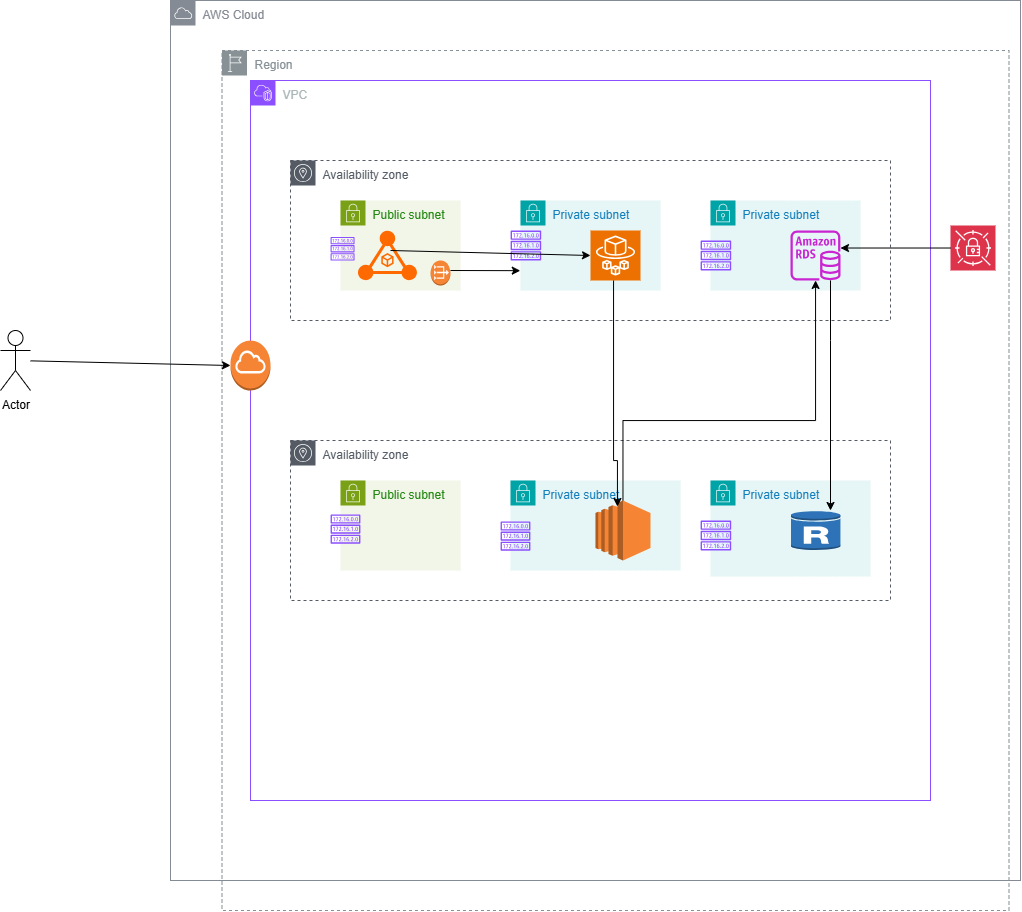

The diagram above was exported from draw.io. Its source (the exported page's mxGraphModel, read from the mxfile embedded in the PNG):
<mxGraphModel dx="2056" dy="531" grid="1" gridSize="10" guides="1" tooltips="1" connect="1" arrows="1" fold="1" page="1" pageScale="1" pageWidth="850" pageHeight="1100" math="0" shadow="0">
  <root>
    <mxCell id="0" />
    <mxCell id="1" parent="0" />
    <mxCell id="uFzRkZc5yv_p0g4yH2Tc-1" value="AWS Cloud" style="sketch=0;outlineConnect=0;gradientColor=none;html=1;whiteSpace=wrap;fontSize=12;fontStyle=0;shape=mxgraph.aws4.group;grIcon=mxgraph.aws4.group_aws_cloud;strokeColor=#858B94;fillColor=none;verticalAlign=top;align=left;spacingLeft=30;fontColor=#858B94;dashed=0;" parent="1" vertex="1">
      <mxGeometry width="850" height="880" as="geometry" />
    </mxCell>
    <mxCell id="uFzRkZc5yv_p0g4yH2Tc-13" value="VPC" style="points=[[0,0],[0.25,0],[0.5,0],[0.75,0],[1,0],[1,0.25],[1,0.5],[1,0.75],[1,1],[0.75,1],[0.5,1],[0.25,1],[0,1],[0,0.75],[0,0.5],[0,0.25]];outlineConnect=0;gradientColor=none;html=1;whiteSpace=wrap;fontSize=12;fontStyle=0;container=1;pointerEvents=0;collapsible=0;recursiveResize=0;shape=mxgraph.aws4.group;grIcon=mxgraph.aws4.group_vpc2;strokeColor=#8C4FFF;fillColor=none;verticalAlign=top;align=left;spacingLeft=30;fontColor=#AAB7B8;dashed=0;" parent="1" vertex="1">
      <mxGeometry x="80" y="80" width="680" height="720" as="geometry" />
    </mxCell>
    <mxCell id="uFzRkZc5yv_p0g4yH2Tc-17" value="Availability zone" style="sketch=0;outlineConnect=0;gradientColor=none;html=1;whiteSpace=wrap;fontSize=12;fontStyle=0;shape=mxgraph.aws4.group;grIcon=mxgraph.aws4.group_availability_zone;strokeColor=#545B64;fillColor=none;verticalAlign=top;align=left;spacingLeft=30;fontColor=#545B64;dashed=1;" parent="1" vertex="1">
      <mxGeometry x="120" y="160" width="600" height="160" as="geometry" />
    </mxCell>
    <mxCell id="uFzRkZc5yv_p0g4yH2Tc-18" value="Availability zone" style="sketch=0;outlineConnect=0;gradientColor=none;html=1;whiteSpace=wrap;fontSize=12;fontStyle=0;shape=mxgraph.aws4.group;grIcon=mxgraph.aws4.group_availability_zone;strokeColor=#545B64;fillColor=none;verticalAlign=top;align=left;spacingLeft=30;fontColor=#545B64;dashed=1;" parent="1" vertex="1">
      <mxGeometry x="120" y="440" width="600" height="160" as="geometry" />
    </mxCell>
    <mxCell id="uFzRkZc5yv_p0g4yH2Tc-19" value="Public subnet" style="points=[[0,0],[0.25,0],[0.5,0],[0.75,0],[1,0],[1,0.25],[1,0.5],[1,0.75],[1,1],[0.75,1],[0.5,1],[0.25,1],[0,1],[0,0.75],[0,0.5],[0,0.25]];outlineConnect=0;gradientColor=none;html=1;whiteSpace=wrap;fontSize=12;fontStyle=0;container=1;pointerEvents=0;collapsible=0;recursiveResize=0;shape=mxgraph.aws4.group;grIcon=mxgraph.aws4.group_security_group;grStroke=0;strokeColor=#7AA116;fillColor=#F2F6E8;verticalAlign=top;align=left;spacingLeft=30;fontColor=#248814;dashed=0;" parent="1" vertex="1">
      <mxGeometry x="170" y="200" width="120" height="90" as="geometry" />
    </mxCell>
    <mxCell id="uFzRkZc5yv_p0g4yH2Tc-2" value="Region" style="sketch=0;outlineConnect=0;gradientColor=none;html=1;whiteSpace=wrap;fontSize=12;fontStyle=0;shape=mxgraph.aws4.group;grIcon=mxgraph.aws4.group_region;strokeColor=#879196;fillColor=none;verticalAlign=top;align=left;spacingLeft=30;fontColor=#879196;dashed=1;" parent="1" vertex="1">
      <mxGeometry x="51.5" y="50" width="787" height="860" as="geometry" />
    </mxCell>
    <mxCell id="uFzRkZc5yv_p0g4yH2Tc-20" value="Public subnet" style="points=[[0,0],[0.25,0],[0.5,0],[0.75,0],[1,0],[1,0.25],[1,0.5],[1,0.75],[1,1],[0.75,1],[0.5,1],[0.25,1],[0,1],[0,0.75],[0,0.5],[0,0.25]];outlineConnect=0;gradientColor=none;html=1;whiteSpace=wrap;fontSize=12;fontStyle=0;container=1;pointerEvents=0;collapsible=0;recursiveResize=0;shape=mxgraph.aws4.group;grIcon=mxgraph.aws4.group_security_group;grStroke=0;strokeColor=#7AA116;fillColor=#F2F6E8;verticalAlign=top;align=left;spacingLeft=30;fontColor=#248814;dashed=0;" parent="1" vertex="1">
      <mxGeometry x="170" y="480" width="120" height="90" as="geometry" />
    </mxCell>
    <mxCell id="uFzRkZc5yv_p0g4yH2Tc-21" value="Private subnet" style="points=[[0,0],[0.25,0],[0.5,0],[0.75,0],[1,0],[1,0.25],[1,0.5],[1,0.75],[1,1],[0.75,1],[0.5,1],[0.25,1],[0,1],[0,0.75],[0,0.5],[0,0.25]];outlineConnect=0;gradientColor=none;html=1;whiteSpace=wrap;fontSize=12;fontStyle=0;container=1;pointerEvents=0;collapsible=0;recursiveResize=0;shape=mxgraph.aws4.group;grIcon=mxgraph.aws4.group_security_group;grStroke=0;strokeColor=#00A4A6;fillColor=#E6F6F7;verticalAlign=top;align=left;spacingLeft=30;fontColor=#147EBA;dashed=0;" parent="1" vertex="1">
      <mxGeometry x="350" y="200" width="140" height="90" as="geometry" />
    </mxCell>
    <mxCell id="uFzRkZc5yv_p0g4yH2Tc-48" value="" style="sketch=0;outlineConnect=0;fontColor=#232F3E;gradientColor=none;fillColor=#8C4FFF;strokeColor=none;dashed=0;verticalLabelPosition=bottom;verticalAlign=top;align=center;html=1;fontSize=12;fontStyle=0;aspect=fixed;pointerEvents=1;shape=mxgraph.aws4.route_table;" parent="uFzRkZc5yv_p0g4yH2Tc-21" vertex="1">
      <mxGeometry x="-10" y="30" width="30.8" height="30" as="geometry" />
    </mxCell>
    <mxCell id="uFzRkZc5yv_p0g4yH2Tc-23" value="Private subnet" style="points=[[0,0],[0.25,0],[0.5,0],[0.75,0],[1,0],[1,0.25],[1,0.5],[1,0.75],[1,1],[0.75,1],[0.5,1],[0.25,1],[0,1],[0,0.75],[0,0.5],[0,0.25]];outlineConnect=0;gradientColor=none;html=1;whiteSpace=wrap;fontSize=12;fontStyle=0;container=1;pointerEvents=0;collapsible=0;recursiveResize=0;shape=mxgraph.aws4.group;grIcon=mxgraph.aws4.group_security_group;grStroke=0;strokeColor=#00A4A6;fillColor=#E6F6F7;verticalAlign=top;align=left;spacingLeft=30;fontColor=#147EBA;dashed=0;" parent="1" vertex="1">
      <mxGeometry x="340" y="480" width="170" height="90" as="geometry" />
    </mxCell>
    <mxCell id="uFzRkZc5yv_p0g4yH2Tc-24" value="Private subnet" style="points=[[0,0],[0.25,0],[0.5,0],[0.75,0],[1,0],[1,0.25],[1,0.5],[1,0.75],[1,1],[0.75,1],[0.5,1],[0.25,1],[0,1],[0,0.75],[0,0.5],[0,0.25]];outlineConnect=0;gradientColor=none;html=1;whiteSpace=wrap;fontSize=12;fontStyle=0;container=1;pointerEvents=0;collapsible=0;recursiveResize=0;shape=mxgraph.aws4.group;grIcon=mxgraph.aws4.group_security_group;grStroke=0;strokeColor=#00A4A6;fillColor=#E6F6F7;verticalAlign=top;align=left;spacingLeft=30;fontColor=#147EBA;dashed=0;" parent="1" vertex="1">
      <mxGeometry x="540" y="200" width="150" height="90" as="geometry" />
    </mxCell>
    <mxCell id="uFzRkZc5yv_p0g4yH2Tc-52" value="" style="sketch=0;outlineConnect=0;fontColor=#232F3E;gradientColor=none;fillColor=#8C4FFF;strokeColor=none;dashed=0;verticalLabelPosition=bottom;verticalAlign=top;align=center;html=1;fontSize=12;fontStyle=0;aspect=fixed;pointerEvents=1;shape=mxgraph.aws4.route_table;" parent="uFzRkZc5yv_p0g4yH2Tc-24" vertex="1">
      <mxGeometry x="-10" y="40" width="30.8" height="30" as="geometry" />
    </mxCell>
    <mxCell id="uFzRkZc5yv_p0g4yH2Tc-25" value="Private subnet" style="points=[[0,0],[0.25,0],[0.5,0],[0.75,0],[1,0],[1,0.25],[1,0.5],[1,0.75],[1,1],[0.75,1],[0.5,1],[0.25,1],[0,1],[0,0.75],[0,0.5],[0,0.25]];outlineConnect=0;gradientColor=none;html=1;whiteSpace=wrap;fontSize=12;fontStyle=0;container=1;pointerEvents=0;collapsible=0;recursiveResize=0;shape=mxgraph.aws4.group;grIcon=mxgraph.aws4.group_security_group;grStroke=0;strokeColor=#00A4A6;fillColor=#E6F6F7;verticalAlign=top;align=left;spacingLeft=30;fontColor=#147EBA;dashed=0;" parent="1" vertex="1">
      <mxGeometry x="540" y="480" width="160" height="96" as="geometry" />
    </mxCell>
    <mxCell id="uFzRkZc5yv_p0g4yH2Tc-31" value="" style="outlineConnect=0;dashed=0;verticalLabelPosition=bottom;verticalAlign=top;align=center;html=1;shape=mxgraph.aws3.rds_db_instance_read_replica;fillColor=#2E73B8;gradientColor=none;" parent="uFzRkZc5yv_p0g4yH2Tc-25" vertex="1">
      <mxGeometry x="80.5" y="30" width="49.5" height="40" as="geometry" />
    </mxCell>
    <mxCell id="uFzRkZc5yv_p0g4yH2Tc-53" value="" style="sketch=0;outlineConnect=0;fontColor=#232F3E;gradientColor=none;fillColor=#8C4FFF;strokeColor=none;dashed=0;verticalLabelPosition=bottom;verticalAlign=top;align=center;html=1;fontSize=12;fontStyle=0;aspect=fixed;pointerEvents=1;shape=mxgraph.aws4.route_table;" parent="uFzRkZc5yv_p0g4yH2Tc-25" vertex="1">
      <mxGeometry x="-10" y="40" width="30.8" height="30" as="geometry" />
    </mxCell>
    <mxCell id="uFzRkZc5yv_p0g4yH2Tc-28" value="" style="sketch=0;points=[[0,0,0],[0.25,0,0],[0.5,0,0],[0.75,0,0],[1,0,0],[0,1,0],[0.25,1,0],[0.5,1,0],[0.75,1,0],[1,1,0],[0,0.25,0],[0,0.5,0],[0,0.75,0],[1,0.25,0],[1,0.5,0],[1,0.75,0]];outlineConnect=0;fontColor=#232F3E;fillColor=#ED7100;strokeColor=#ffffff;dashed=0;verticalLabelPosition=bottom;verticalAlign=top;align=center;html=1;fontSize=12;fontStyle=0;aspect=fixed;shape=mxgraph.aws4.resourceIcon;resIcon=mxgraph.aws4.fargate;" parent="1" vertex="1">
      <mxGeometry x="420" y="230" width="50" height="50" as="geometry" />
    </mxCell>
    <mxCell id="uFzRkZc5yv_p0g4yH2Tc-39" style="edgeStyle=orthogonalEdgeStyle;rounded=0;orthogonalLoop=1;jettySize=auto;html=1;" parent="1" source="uFzRkZc5yv_p0g4yH2Tc-29" target="uFzRkZc5yv_p0g4yH2Tc-30" edge="1">
      <mxGeometry relative="1" as="geometry">
        <Array as="points">
          <mxPoint x="453" y="420" />
          <mxPoint x="645" y="420" />
        </Array>
      </mxGeometry>
    </mxCell>
    <mxCell id="uFzRkZc5yv_p0g4yH2Tc-29" value="" style="outlineConnect=0;dashed=0;verticalLabelPosition=bottom;verticalAlign=top;align=center;html=1;shape=mxgraph.aws3.ec2;fillColor=#F58534;gradientColor=none;" parent="1" vertex="1">
      <mxGeometry x="425" y="500" width="55" height="60" as="geometry" />
    </mxCell>
    <mxCell id="uFzRkZc5yv_p0g4yH2Tc-30" value="" style="sketch=0;outlineConnect=0;fontColor=#232F3E;gradientColor=none;fillColor=#C925D1;strokeColor=none;dashed=0;verticalLabelPosition=bottom;verticalAlign=top;align=center;html=1;fontSize=12;fontStyle=0;aspect=fixed;pointerEvents=1;shape=mxgraph.aws4.rds_instance;" parent="1" vertex="1">
      <mxGeometry x="620" y="230" width="50" height="50" as="geometry" />
    </mxCell>
    <mxCell id="uFzRkZc5yv_p0g4yH2Tc-32" value="" style="sketch=0;points=[[0,0,0],[0.25,0,0],[0.5,0,0],[0.75,0,0],[1,0,0],[0,1,0],[0.25,1,0],[0.5,1,0],[0.75,1,0],[1,1,0],[0,0.25,0],[0,0.5,0],[0,0.75,0],[1,0.25,0],[1,0.5,0],[1,0.75,0]];outlineConnect=0;fontColor=#232F3E;fillColor=#DD344C;strokeColor=#ffffff;dashed=0;verticalLabelPosition=bottom;verticalAlign=top;align=center;html=1;fontSize=12;fontStyle=0;aspect=fixed;shape=mxgraph.aws4.resourceIcon;resIcon=mxgraph.aws4.secrets_manager;" parent="1" vertex="1">
      <mxGeometry x="780" y="225" width="45" height="45" as="geometry" />
    </mxCell>
    <mxCell id="uFzRkZc5yv_p0g4yH2Tc-33" value="" style="outlineConnect=0;dashed=0;verticalLabelPosition=bottom;verticalAlign=top;align=center;html=1;shape=mxgraph.aws3.vpc_nat_gateway;fillColor=#F58534;gradientColor=none;" parent="1" vertex="1">
      <mxGeometry x="260" y="260" width="20" height="25" as="geometry" />
    </mxCell>
    <mxCell id="uFzRkZc5yv_p0g4yH2Tc-38" style="edgeStyle=orthogonalEdgeStyle;rounded=0;orthogonalLoop=1;jettySize=auto;html=1;entryX=0.344;entryY=0.1;entryDx=0;entryDy=0;entryPerimeter=0;" parent="1" edge="1">
      <mxGeometry relative="1" as="geometry">
        <mxPoint x="443.0544827586207" y="280" as="sourcePoint" />
        <mxPoint x="446.9399999999998" y="506.0000000000001" as="targetPoint" />
        <Array as="points">
          <mxPoint x="443" y="460" />
          <mxPoint x="447" y="460" />
        </Array>
      </mxGeometry>
    </mxCell>
    <mxCell id="uFzRkZc5yv_p0g4yH2Tc-40" style="edgeStyle=orthogonalEdgeStyle;rounded=0;orthogonalLoop=1;jettySize=auto;html=1;entryX=0.798;entryY=0;entryDx=0;entryDy=0;entryPerimeter=0;" parent="1" source="uFzRkZc5yv_p0g4yH2Tc-30" target="uFzRkZc5yv_p0g4yH2Tc-31" edge="1">
      <mxGeometry relative="1" as="geometry">
        <Array as="points">
          <mxPoint x="660" y="340" />
          <mxPoint x="660" y="340" />
        </Array>
      </mxGeometry>
    </mxCell>
    <mxCell id="uFzRkZc5yv_p0g4yH2Tc-41" style="edgeStyle=orthogonalEdgeStyle;rounded=0;orthogonalLoop=1;jettySize=auto;html=1;entryX=1;entryY=0.35;entryDx=0;entryDy=0;entryPerimeter=0;" parent="1" source="uFzRkZc5yv_p0g4yH2Tc-32" target="uFzRkZc5yv_p0g4yH2Tc-30" edge="1">
      <mxGeometry relative="1" as="geometry" />
    </mxCell>
    <mxCell id="uFzRkZc5yv_p0g4yH2Tc-42" value="" style="outlineConnect=0;dashed=0;verticalLabelPosition=bottom;verticalAlign=top;align=center;html=1;shape=mxgraph.aws3.internet_gateway;fillColor=#F58534;gradientColor=none;" parent="1" vertex="1">
      <mxGeometry x="60" y="340" width="40" height="50" as="geometry" />
    </mxCell>
    <mxCell id="uFzRkZc5yv_p0g4yH2Tc-45" value="" style="points=[];aspect=fixed;html=1;align=center;shadow=0;dashed=0;fillColor=#FF6A00;strokeColor=none;shape=mxgraph.alibaba_cloud.alb_application_load_balancer_01;" parent="1" vertex="1">
      <mxGeometry x="187.48" y="230" width="58.96" height="50" as="geometry" />
    </mxCell>
    <mxCell id="uFzRkZc5yv_p0g4yH2Tc-46" value="" style="sketch=0;outlineConnect=0;fontColor=#232F3E;gradientColor=none;fillColor=#8C4FFF;strokeColor=none;dashed=0;verticalLabelPosition=bottom;verticalAlign=top;align=center;html=1;fontSize=12;fontStyle=0;aspect=fixed;pointerEvents=1;shape=mxgraph.aws4.route_table;" parent="1" vertex="1">
      <mxGeometry x="160" y="236.49" width="24.13" height="23.51" as="geometry" />
    </mxCell>
    <mxCell id="uFzRkZc5yv_p0g4yH2Tc-47" value="" style="sketch=0;outlineConnect=0;fontColor=#232F3E;gradientColor=none;fillColor=#8C4FFF;strokeColor=none;dashed=0;verticalLabelPosition=bottom;verticalAlign=top;align=center;html=1;fontSize=12;fontStyle=0;aspect=fixed;pointerEvents=1;shape=mxgraph.aws4.route_table;" parent="1" vertex="1">
      <mxGeometry x="160" y="514" width="30" height="29.23" as="geometry" />
    </mxCell>
    <mxCell id="uFzRkZc5yv_p0g4yH2Tc-49" value="" style="endArrow=classic;html=1;rounded=0;entryX=0;entryY=0.5;entryDx=0;entryDy=0;entryPerimeter=0;" parent="1" target="uFzRkZc5yv_p0g4yH2Tc-28" edge="1">
      <mxGeometry width="50" height="50" relative="1" as="geometry">
        <mxPoint x="220" y="250" as="sourcePoint" />
        <mxPoint x="270" y="200" as="targetPoint" />
      </mxGeometry>
    </mxCell>
    <mxCell id="uFzRkZc5yv_p0g4yH2Tc-50" value="" style="endArrow=classic;html=1;rounded=0;entryX=0.379;entryY=0.256;entryDx=0;entryDy=0;entryPerimeter=0;" parent="1" target="uFzRkZc5yv_p0g4yH2Tc-2" edge="1">
      <mxGeometry width="50" height="50" relative="1" as="geometry">
        <mxPoint x="280" y="270" as="sourcePoint" />
        <mxPoint x="330" y="220" as="targetPoint" />
      </mxGeometry>
    </mxCell>
    <mxCell id="uFzRkZc5yv_p0g4yH2Tc-51" value="" style="sketch=0;outlineConnect=0;fontColor=#232F3E;gradientColor=none;fillColor=#8C4FFF;strokeColor=none;dashed=0;verticalLabelPosition=bottom;verticalAlign=top;align=center;html=1;fontSize=12;fontStyle=0;aspect=fixed;pointerEvents=1;shape=mxgraph.aws4.route_table;" parent="1" vertex="1">
      <mxGeometry x="330" y="521" width="30" height="29.23" as="geometry" />
    </mxCell>
    <mxCell id="01za4jkz4vV7p4nWiatM-2" value="Actor" style="shape=umlActor;verticalLabelPosition=bottom;verticalAlign=top;html=1;outlineConnect=0;" vertex="1" parent="1">
      <mxGeometry x="-170" y="330" width="30" height="60" as="geometry" />
    </mxCell>
    <mxCell id="01za4jkz4vV7p4nWiatM-3" value="" style="endArrow=classic;html=1;rounded=0;entryX=0;entryY=0.5;entryDx=0;entryDy=0;entryPerimeter=0;" edge="1" parent="1" source="01za4jkz4vV7p4nWiatM-2" target="uFzRkZc5yv_p0g4yH2Tc-42">
      <mxGeometry width="50" height="50" relative="1" as="geometry">
        <mxPoint x="-130" y="370" as="sourcePoint" />
        <mxPoint x="-90" y="310" as="targetPoint" />
      </mxGeometry>
    </mxCell>
  </root>
</mxGraphModel>